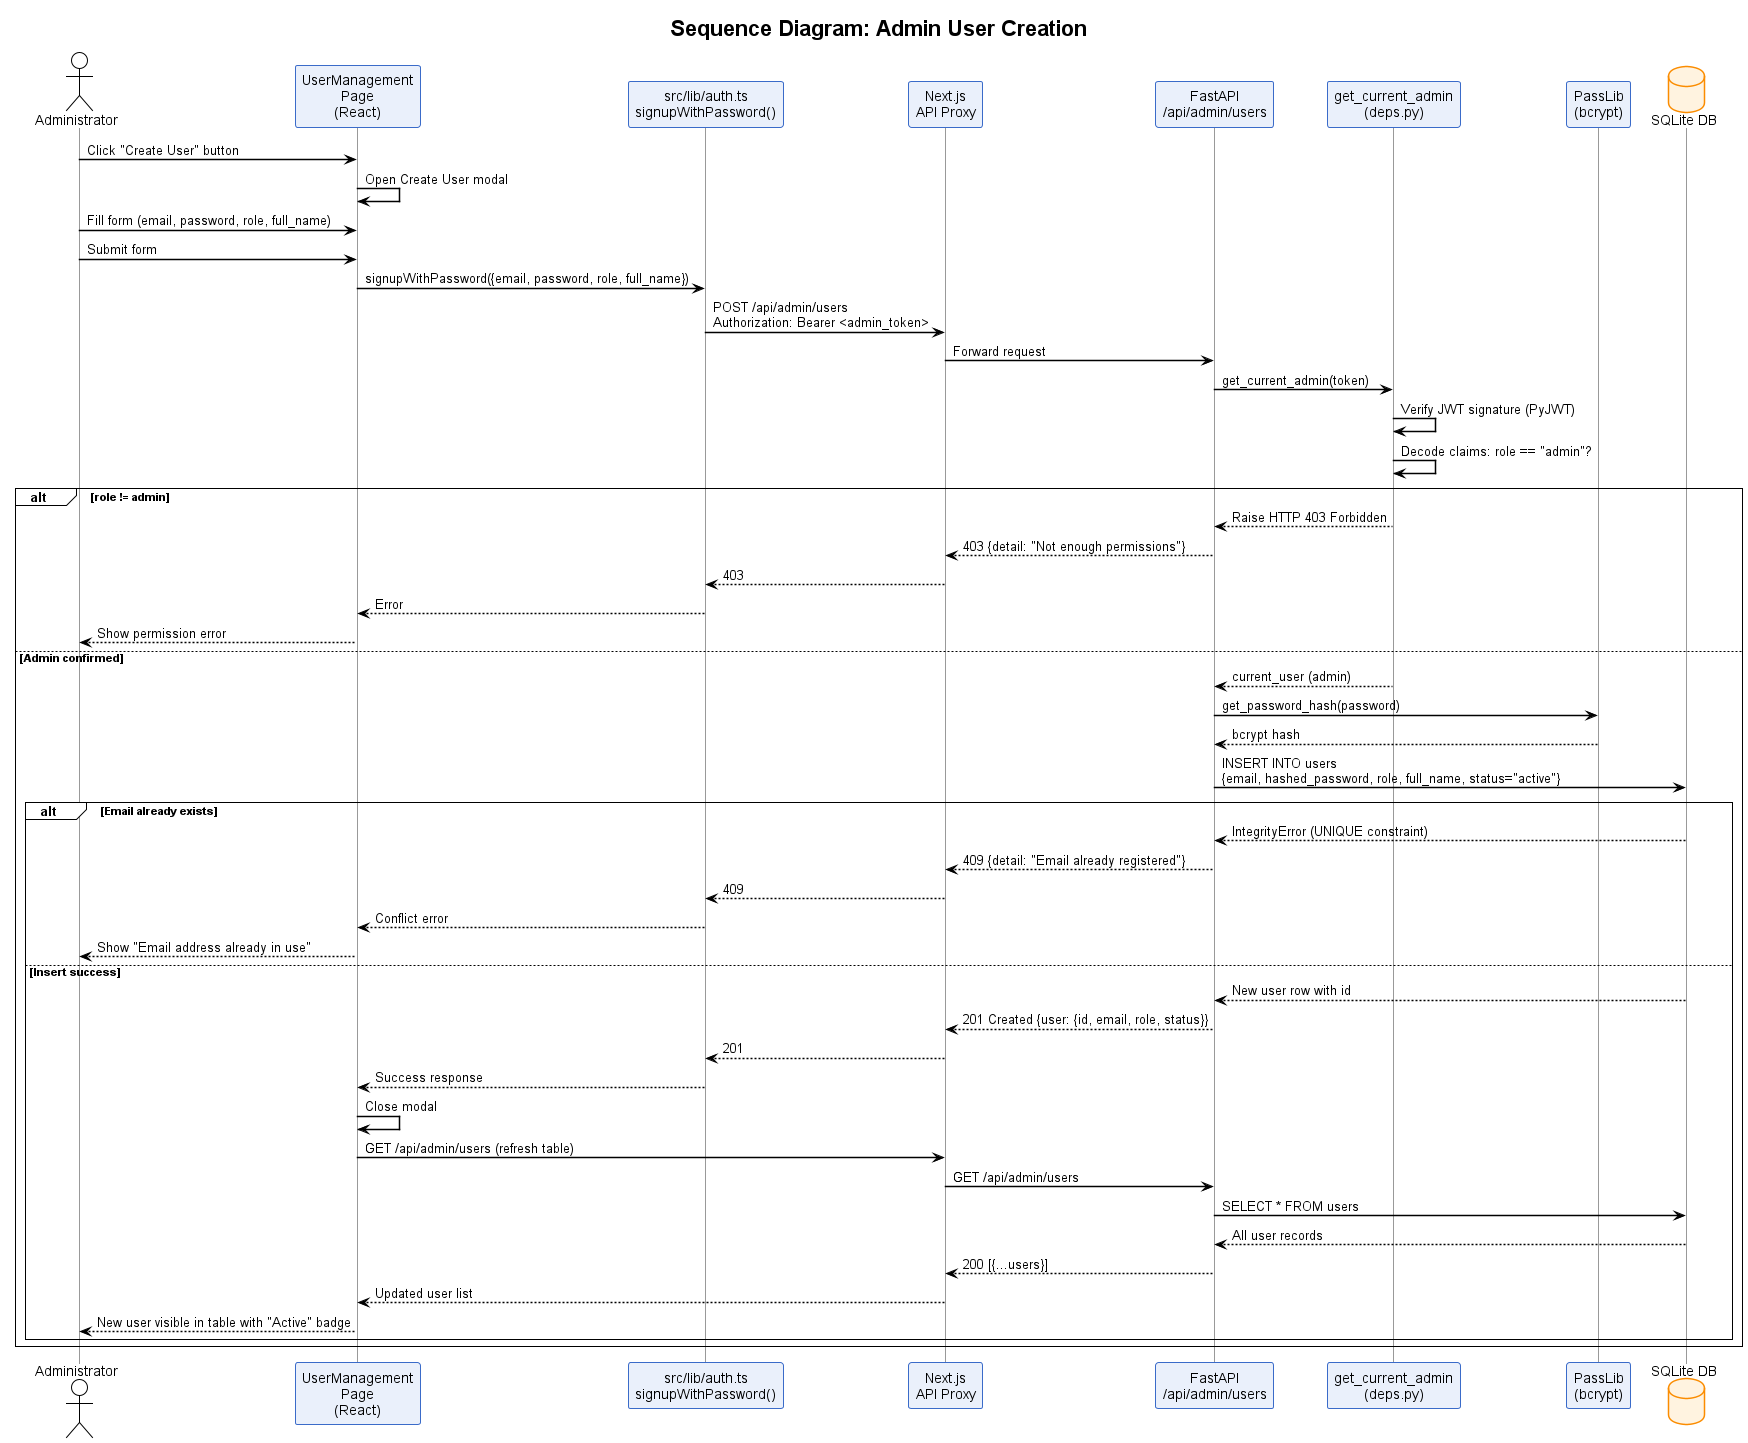

The diagram above was rendered by PlantUML. Its source (embedded in the PNG):
@startuml Figure_3_8_Sequence_Admin_User_Creation
!theme plain
skinparam defaultFontName Arial
skinparam sequenceArrowThickness 1.5
skinparam sequenceParticipantBorderColor #3A6BC9
skinparam sequenceParticipantBackgroundColor #EAF0FB
skinparam sequenceLifeLineBorderColor #999999
skinparam databaseBackgroundColor #FFF3E0
skinparam databaseBorderColor #FB8C00
skinparam noteBackgroundColor #FFFDE7
skinparam noteBorderColor #F9A825

title Sequence Diagram: Admin User Creation

actor "Administrator" as A
participant "UserManagement\nPage\n(React)" as PAGE
participant "src/lib/auth.ts\nsignupWithPassword()" as AUTH
participant "Next.js\nAPI Proxy" as PROXY
participant "FastAPI\n/api/admin/users" as FAST
participant "get_current_admin\n(deps.py)" as DEP
participant "PassLib\n(bcrypt)" as PASS
database "SQLite DB" as DB

A -> PAGE : Click "Create User" button
PAGE -> PAGE : Open Create User modal
A -> PAGE : Fill form (email, password, role, full_name)
A -> PAGE : Submit form

PAGE -> AUTH : signupWithPassword({email, password, role, full_name})
AUTH -> PROXY : POST /api/admin/users\nAuthorization: Bearer <admin_token>
PROXY -> FAST : Forward request

FAST -> DEP : get_current_admin(token)
DEP -> DEP : Verify JWT signature (PyJWT)
DEP -> DEP : Decode claims: role == "admin"?

alt role != admin
  DEP --> FAST : Raise HTTP 403 Forbidden
  FAST --> PROXY : 403 {detail: "Not enough permissions"}
  PROXY --> AUTH : 403
  AUTH --> PAGE : Error
  PAGE --> A : Show permission error
else Admin confirmed
  DEP --> FAST : current_user (admin)
  FAST -> PASS : get_password_hash(password)
  PASS --> FAST : bcrypt hash

  FAST -> DB : INSERT INTO users\n{email, hashed_password, role, full_name, status="active"}
  
  alt Email already exists
    DB --> FAST : IntegrityError (UNIQUE constraint)
    FAST --> PROXY : 409 {detail: "Email already registered"}
    PROXY --> AUTH : 409
    AUTH --> PAGE : Conflict error
    PAGE --> A : Show "Email address already in use"
  else Insert success
    DB --> FAST : New user row with id
    FAST --> PROXY : 201 Created {user: {id, email, role, status}}
    PROXY --> AUTH : 201
    AUTH --> PAGE : Success response
    PAGE -> PAGE : Close modal
    PAGE -> PROXY : GET /api/admin/users (refresh table)
    PROXY -> FAST : GET /api/admin/users
    FAST -> DB : SELECT * FROM users
    DB --> FAST : All user records
    FAST --> PROXY : 200 [{...users}]
    PROXY --> PAGE : Updated user list
    PAGE --> A : New user visible in table with "Active" badge
  end
end
@enduml